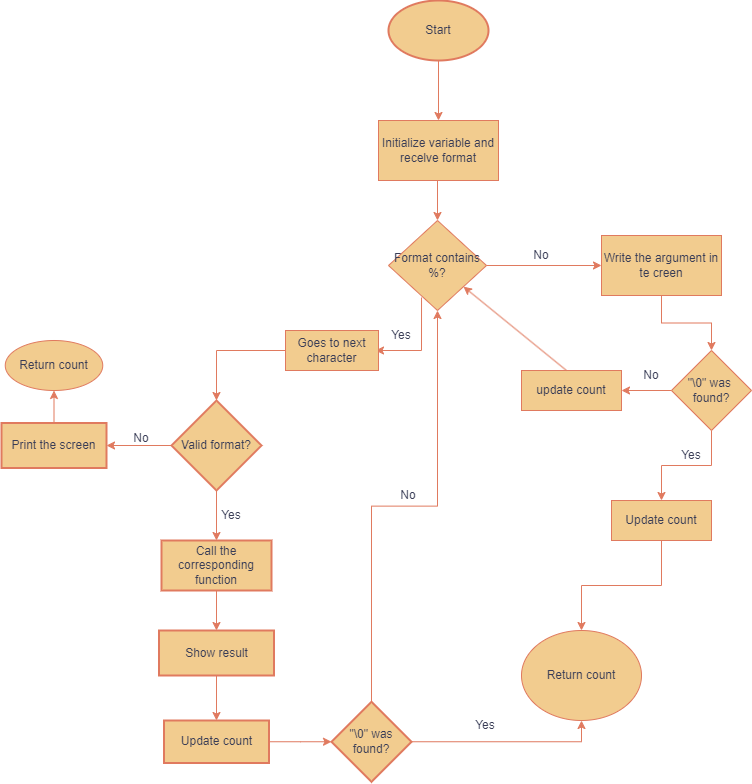

The diagram above was exported from draw.io. Its source (the exported page's mxGraphModel, read from the mxfile embedded in the PNG):
<mxGraphModel dx="2093" dy="983" grid="1" gridSize="10" guides="1" tooltips="1" connect="1" arrows="1" fold="1" page="1" pageScale="1" pageWidth="827" pageHeight="1169" math="0" shadow="0">
  <root>
    <mxCell id="WIyWlLk6GJQsqaUBKTNV-0" />
    <mxCell id="WIyWlLk6GJQsqaUBKTNV-1" parent="WIyWlLk6GJQsqaUBKTNV-0" />
    <mxCell id="Jp4gyB4Sj41x4Mh4NAmS-2" value="Start" style="strokeWidth=2;html=1;shape=mxgraph.flowchart.start_1;whiteSpace=wrap;labelBackgroundColor=none;fillColor=#F2CC8F;strokeColor=#E07A5F;fontColor=#393C56;" vertex="1" parent="WIyWlLk6GJQsqaUBKTNV-1">
      <mxGeometry x="407" y="20" width="100" height="60" as="geometry" />
    </mxCell>
    <mxCell id="Jp4gyB4Sj41x4Mh4NAmS-3" value="" style="endArrow=classic;html=1;rounded=0;strokeColor=#E07A5F;fontColor=#393C56;fillColor=#F2CC8F;" edge="1" parent="WIyWlLk6GJQsqaUBKTNV-1" target="Jp4gyB4Sj41x4Mh4NAmS-4">
      <mxGeometry width="50" height="50" relative="1" as="geometry">
        <mxPoint x="457" y="80" as="sourcePoint" />
        <mxPoint x="457" y="140" as="targetPoint" />
      </mxGeometry>
    </mxCell>
    <mxCell id="Jp4gyB4Sj41x4Mh4NAmS-4" value="Initialize variable and recelve format" style="rounded=0;whiteSpace=wrap;html=1;strokeColor=#E07A5F;fontColor=#393C56;fillColor=#F2CC8F;" vertex="1" parent="WIyWlLk6GJQsqaUBKTNV-1">
      <mxGeometry x="397" y="140" width="120" height="60" as="geometry" />
    </mxCell>
    <mxCell id="Jp4gyB4Sj41x4Mh4NAmS-5" value="" style="endArrow=classic;html=1;rounded=0;strokeColor=#E07A5F;fontColor=#393C56;fillColor=#F2CC8F;" edge="1" parent="WIyWlLk6GJQsqaUBKTNV-1" target="Jp4gyB4Sj41x4Mh4NAmS-6">
      <mxGeometry width="50" height="50" relative="1" as="geometry">
        <mxPoint x="456" y="200" as="sourcePoint" />
        <mxPoint x="456" y="280" as="targetPoint" />
      </mxGeometry>
    </mxCell>
    <mxCell id="Jp4gyB4Sj41x4Mh4NAmS-6" value="Format contains %?" style="rhombus;whiteSpace=wrap;html=1;strokeColor=#E07A5F;fontColor=#393C56;fillColor=#F2CC8F;" vertex="1" parent="WIyWlLk6GJQsqaUBKTNV-1">
      <mxGeometry x="407" y="240" width="98" height="90" as="geometry" />
    </mxCell>
    <mxCell id="Jp4gyB4Sj41x4Mh4NAmS-7" value="" style="endArrow=classic;html=1;rounded=0;strokeColor=#E07A5F;fontColor=#393C56;fillColor=#F2CC8F;exitX=0.337;exitY=0.856;exitDx=0;exitDy=0;exitPerimeter=0;" edge="1" parent="WIyWlLk6GJQsqaUBKTNV-1" source="Jp4gyB4Sj41x4Mh4NAmS-6">
      <mxGeometry width="50" height="50" relative="1" as="geometry">
        <mxPoint x="457" y="330" as="sourcePoint" />
        <mxPoint x="394" y="370" as="targetPoint" />
        <Array as="points">
          <mxPoint x="440" y="370" />
        </Array>
      </mxGeometry>
    </mxCell>
    <mxCell id="Jp4gyB4Sj41x4Mh4NAmS-8" value="Yes" style="text;html=1;align=center;verticalAlign=middle;whiteSpace=wrap;rounded=0;fontColor=#393C56;" vertex="1" parent="WIyWlLk6GJQsqaUBKTNV-1">
      <mxGeometry x="390" y="340" width="60" height="30" as="geometry" />
    </mxCell>
    <mxCell id="Jp4gyB4Sj41x4Mh4NAmS-9" value="" style="endArrow=classic;html=1;rounded=0;strokeColor=#E07A5F;fontColor=#393C56;fillColor=#F2CC8F;entryX=0;entryY=0.5;entryDx=0;entryDy=0;exitX=1;exitY=0.5;exitDx=0;exitDy=0;" edge="1" parent="WIyWlLk6GJQsqaUBKTNV-1" source="Jp4gyB4Sj41x4Mh4NAmS-6" target="Jp4gyB4Sj41x4Mh4NAmS-14">
      <mxGeometry width="50" height="50" relative="1" as="geometry">
        <mxPoint x="493" y="284.5" as="sourcePoint" />
        <mxPoint x="583" y="285" as="targetPoint" />
        <Array as="points" />
      </mxGeometry>
    </mxCell>
    <mxCell id="Jp4gyB4Sj41x4Mh4NAmS-10" value="No" style="text;html=1;align=center;verticalAlign=middle;whiteSpace=wrap;rounded=0;fontColor=#393C56;" vertex="1" parent="WIyWlLk6GJQsqaUBKTNV-1">
      <mxGeometry x="530" y="260" width="60" height="30" as="geometry" />
    </mxCell>
    <mxCell id="Jp4gyB4Sj41x4Mh4NAmS-21" value="" style="edgeStyle=orthogonalEdgeStyle;rounded=0;orthogonalLoop=1;jettySize=auto;html=1;strokeColor=#E07A5F;fontColor=#393C56;fillColor=#F2CC8F;" edge="1" parent="WIyWlLk6GJQsqaUBKTNV-1" source="Jp4gyB4Sj41x4Mh4NAmS-14" target="Jp4gyB4Sj41x4Mh4NAmS-15">
      <mxGeometry relative="1" as="geometry" />
    </mxCell>
    <mxCell id="Jp4gyB4Sj41x4Mh4NAmS-14" value="Write the argument in te creen" style="rounded=0;whiteSpace=wrap;html=1;strokeColor=#E07A5F;fontColor=#393C56;fillColor=#F2CC8F;" vertex="1" parent="WIyWlLk6GJQsqaUBKTNV-1">
      <mxGeometry x="620" y="255" width="120" height="60" as="geometry" />
    </mxCell>
    <mxCell id="Jp4gyB4Sj41x4Mh4NAmS-22" value="" style="edgeStyle=orthogonalEdgeStyle;rounded=0;orthogonalLoop=1;jettySize=auto;html=1;strokeColor=#E07A5F;fontColor=#393C56;fillColor=#F2CC8F;" edge="1" parent="WIyWlLk6GJQsqaUBKTNV-1" source="Jp4gyB4Sj41x4Mh4NAmS-15" target="Jp4gyB4Sj41x4Mh4NAmS-19">
      <mxGeometry relative="1" as="geometry" />
    </mxCell>
    <mxCell id="Jp4gyB4Sj41x4Mh4NAmS-31" value="" style="edgeStyle=orthogonalEdgeStyle;rounded=0;orthogonalLoop=1;jettySize=auto;html=1;strokeColor=#E07A5F;fontColor=#393C56;fillColor=#F2CC8F;" edge="1" parent="WIyWlLk6GJQsqaUBKTNV-1" source="Jp4gyB4Sj41x4Mh4NAmS-15" target="Jp4gyB4Sj41x4Mh4NAmS-25">
      <mxGeometry relative="1" as="geometry" />
    </mxCell>
    <mxCell id="Jp4gyB4Sj41x4Mh4NAmS-15" value="&quot;\0&quot; was&amp;nbsp;&lt;div&gt;found?&lt;/div&gt;" style="rhombus;whiteSpace=wrap;html=1;strokeColor=#E07A5F;fontColor=#393C56;fillColor=#F2CC8F;" vertex="1" parent="WIyWlLk6GJQsqaUBKTNV-1">
      <mxGeometry x="690" y="370" width="80" height="80" as="geometry" />
    </mxCell>
    <mxCell id="Jp4gyB4Sj41x4Mh4NAmS-18" value="Yes" style="text;html=1;align=center;verticalAlign=middle;whiteSpace=wrap;rounded=0;fontColor=#393C56;" vertex="1" parent="WIyWlLk6GJQsqaUBKTNV-1">
      <mxGeometry x="680" y="460" width="60" height="30" as="geometry" />
    </mxCell>
    <mxCell id="Jp4gyB4Sj41x4Mh4NAmS-24" value="" style="edgeStyle=orthogonalEdgeStyle;rounded=0;orthogonalLoop=1;jettySize=auto;html=1;strokeColor=#E07A5F;fontColor=#393C56;fillColor=#F2CC8F;" edge="1" parent="WIyWlLk6GJQsqaUBKTNV-1" source="Jp4gyB4Sj41x4Mh4NAmS-19" target="Jp4gyB4Sj41x4Mh4NAmS-23">
      <mxGeometry relative="1" as="geometry" />
    </mxCell>
    <mxCell id="Jp4gyB4Sj41x4Mh4NAmS-19" value="Update count" style="rounded=0;whiteSpace=wrap;html=1;strokeColor=#E07A5F;fontColor=#393C56;fillColor=#F2CC8F;" vertex="1" parent="WIyWlLk6GJQsqaUBKTNV-1">
      <mxGeometry x="630" y="520" width="100" height="40" as="geometry" />
    </mxCell>
    <mxCell id="Jp4gyB4Sj41x4Mh4NAmS-23" value="Return count" style="ellipse;whiteSpace=wrap;html=1;strokeColor=#E07A5F;fontColor=#393C56;fillColor=#F2CC8F;" vertex="1" parent="WIyWlLk6GJQsqaUBKTNV-1">
      <mxGeometry x="540" y="650" width="120" height="90" as="geometry" />
    </mxCell>
    <mxCell id="Jp4gyB4Sj41x4Mh4NAmS-25" value="update count" style="rounded=0;whiteSpace=wrap;html=1;strokeColor=#E07A5F;fontColor=#393C56;fillColor=#F2CC8F;" vertex="1" parent="WIyWlLk6GJQsqaUBKTNV-1">
      <mxGeometry x="540" y="390" width="100" height="40" as="geometry" />
    </mxCell>
    <mxCell id="Jp4gyB4Sj41x4Mh4NAmS-28" value="" style="endArrow=classic;html=1;rounded=0;strokeColor=#E07A5F;fontColor=#393C56;fillColor=#F2CC8F;" edge="1" parent="WIyWlLk6GJQsqaUBKTNV-1" target="Jp4gyB4Sj41x4Mh4NAmS-6">
      <mxGeometry width="50" height="50" relative="1" as="geometry">
        <mxPoint x="585" y="390" as="sourcePoint" />
        <mxPoint x="535" y="330" as="targetPoint" />
      </mxGeometry>
    </mxCell>
    <mxCell id="Jp4gyB4Sj41x4Mh4NAmS-32" value="No" style="text;html=1;align=center;verticalAlign=middle;whiteSpace=wrap;rounded=0;fontColor=#393C56;" vertex="1" parent="WIyWlLk6GJQsqaUBKTNV-1">
      <mxGeometry x="640" y="380" width="60" height="30" as="geometry" />
    </mxCell>
    <mxCell id="Jp4gyB4Sj41x4Mh4NAmS-39" value="" style="edgeStyle=orthogonalEdgeStyle;rounded=0;orthogonalLoop=1;jettySize=auto;html=1;strokeColor=#E07A5F;fontColor=#393C56;fillColor=#F2CC8F;" edge="1" parent="WIyWlLk6GJQsqaUBKTNV-1" source="Jp4gyB4Sj41x4Mh4NAmS-33" target="Jp4gyB4Sj41x4Mh4NAmS-34">
      <mxGeometry relative="1" as="geometry" />
    </mxCell>
    <mxCell id="Jp4gyB4Sj41x4Mh4NAmS-33" value="Goes to next&lt;div&gt;character&lt;/div&gt;" style="rounded=0;whiteSpace=wrap;html=1;strokeColor=#E07A5F;fontColor=#393C56;fillColor=#F2CC8F;" vertex="1" parent="WIyWlLk6GJQsqaUBKTNV-1">
      <mxGeometry x="304" y="350" width="93" height="40" as="geometry" />
    </mxCell>
    <mxCell id="Jp4gyB4Sj41x4Mh4NAmS-41" value="" style="edgeStyle=orthogonalEdgeStyle;rounded=0;orthogonalLoop=1;jettySize=auto;html=1;strokeColor=#E07A5F;fontColor=#393C56;fillColor=#F2CC8F;" edge="1" parent="WIyWlLk6GJQsqaUBKTNV-1" source="Jp4gyB4Sj41x4Mh4NAmS-34" target="Jp4gyB4Sj41x4Mh4NAmS-40">
      <mxGeometry relative="1" as="geometry" />
    </mxCell>
    <mxCell id="Jp4gyB4Sj41x4Mh4NAmS-44" value="" style="edgeStyle=orthogonalEdgeStyle;rounded=0;orthogonalLoop=1;jettySize=auto;html=1;strokeColor=#E07A5F;fontColor=#393C56;fillColor=#F2CC8F;" edge="1" parent="WIyWlLk6GJQsqaUBKTNV-1" source="Jp4gyB4Sj41x4Mh4NAmS-34" target="Jp4gyB4Sj41x4Mh4NAmS-43">
      <mxGeometry relative="1" as="geometry" />
    </mxCell>
    <mxCell id="Jp4gyB4Sj41x4Mh4NAmS-34" value="Valid format?" style="strokeWidth=2;html=1;shape=mxgraph.flowchart.decision;whiteSpace=wrap;strokeColor=#E07A5F;fontColor=#393C56;fillColor=#F2CC8F;" vertex="1" parent="WIyWlLk6GJQsqaUBKTNV-1">
      <mxGeometry x="190" y="420" width="90" height="90" as="geometry" />
    </mxCell>
    <mxCell id="Jp4gyB4Sj41x4Mh4NAmS-51" value="" style="edgeStyle=orthogonalEdgeStyle;rounded=0;orthogonalLoop=1;jettySize=auto;html=1;strokeColor=#E07A5F;fontColor=#393C56;fillColor=#F2CC8F;" edge="1" parent="WIyWlLk6GJQsqaUBKTNV-1" source="Jp4gyB4Sj41x4Mh4NAmS-40" target="Jp4gyB4Sj41x4Mh4NAmS-50">
      <mxGeometry relative="1" as="geometry" />
    </mxCell>
    <mxCell id="Jp4gyB4Sj41x4Mh4NAmS-40" value="Call the corresponding function" style="whiteSpace=wrap;html=1;fillColor=#F2CC8F;strokeColor=#E07A5F;fontColor=#393C56;strokeWidth=2;" vertex="1" parent="WIyWlLk6GJQsqaUBKTNV-1">
      <mxGeometry x="180" y="560" width="110" height="50" as="geometry" />
    </mxCell>
    <mxCell id="Jp4gyB4Sj41x4Mh4NAmS-42" value="Yes" style="text;html=1;align=center;verticalAlign=middle;whiteSpace=wrap;rounded=0;fontColor=#393C56;" vertex="1" parent="WIyWlLk6GJQsqaUBKTNV-1">
      <mxGeometry x="220" y="520" width="60" height="30" as="geometry" />
    </mxCell>
    <mxCell id="Jp4gyB4Sj41x4Mh4NAmS-48" value="" style="edgeStyle=orthogonalEdgeStyle;rounded=0;orthogonalLoop=1;jettySize=auto;html=1;strokeColor=#E07A5F;fontColor=#393C56;fillColor=#F2CC8F;" edge="1" parent="WIyWlLk6GJQsqaUBKTNV-1" source="Jp4gyB4Sj41x4Mh4NAmS-43" target="Jp4gyB4Sj41x4Mh4NAmS-47">
      <mxGeometry relative="1" as="geometry" />
    </mxCell>
    <mxCell id="Jp4gyB4Sj41x4Mh4NAmS-43" value="Print the screen" style="whiteSpace=wrap;html=1;fillColor=#F2CC8F;strokeColor=#E07A5F;fontColor=#393C56;strokeWidth=2;" vertex="1" parent="WIyWlLk6GJQsqaUBKTNV-1">
      <mxGeometry x="20" y="442.5" width="105" height="45" as="geometry" />
    </mxCell>
    <mxCell id="Jp4gyB4Sj41x4Mh4NAmS-47" value="Return count" style="ellipse;whiteSpace=wrap;html=1;strokeColor=#E07A5F;fontColor=#393C56;fillColor=#F2CC8F;" vertex="1" parent="WIyWlLk6GJQsqaUBKTNV-1">
      <mxGeometry x="23.75" y="360" width="97.5" height="50" as="geometry" />
    </mxCell>
    <mxCell id="Jp4gyB4Sj41x4Mh4NAmS-49" value="No" style="text;html=1;align=center;verticalAlign=middle;whiteSpace=wrap;rounded=0;fontColor=#393C56;" vertex="1" parent="WIyWlLk6GJQsqaUBKTNV-1">
      <mxGeometry x="130" y="442.5" width="60" height="30" as="geometry" />
    </mxCell>
    <mxCell id="Jp4gyB4Sj41x4Mh4NAmS-53" value="" style="edgeStyle=orthogonalEdgeStyle;rounded=0;orthogonalLoop=1;jettySize=auto;html=1;strokeColor=#E07A5F;fontColor=#393C56;fillColor=#F2CC8F;" edge="1" parent="WIyWlLk6GJQsqaUBKTNV-1" source="Jp4gyB4Sj41x4Mh4NAmS-50" target="Jp4gyB4Sj41x4Mh4NAmS-52">
      <mxGeometry relative="1" as="geometry" />
    </mxCell>
    <mxCell id="Jp4gyB4Sj41x4Mh4NAmS-50" value="Show result" style="whiteSpace=wrap;html=1;fillColor=#F2CC8F;strokeColor=#E07A5F;fontColor=#393C56;strokeWidth=2;" vertex="1" parent="WIyWlLk6GJQsqaUBKTNV-1">
      <mxGeometry x="177.5" y="650" width="115" height="45" as="geometry" />
    </mxCell>
    <mxCell id="Jp4gyB4Sj41x4Mh4NAmS-55" value="" style="edgeStyle=orthogonalEdgeStyle;rounded=0;orthogonalLoop=1;jettySize=auto;html=1;strokeColor=#E07A5F;fontColor=#393C56;fillColor=#F2CC8F;" edge="1" parent="WIyWlLk6GJQsqaUBKTNV-1" source="Jp4gyB4Sj41x4Mh4NAmS-52" target="Jp4gyB4Sj41x4Mh4NAmS-54">
      <mxGeometry relative="1" as="geometry" />
    </mxCell>
    <mxCell id="Jp4gyB4Sj41x4Mh4NAmS-52" value="Update count" style="whiteSpace=wrap;html=1;fillColor=#F2CC8F;strokeColor=#E07A5F;fontColor=#393C56;strokeWidth=2;" vertex="1" parent="WIyWlLk6GJQsqaUBKTNV-1">
      <mxGeometry x="182.5" y="740" width="105" height="42.5" as="geometry" />
    </mxCell>
    <mxCell id="Jp4gyB4Sj41x4Mh4NAmS-56" style="edgeStyle=orthogonalEdgeStyle;rounded=0;orthogonalLoop=1;jettySize=auto;html=1;exitX=0.5;exitY=0;exitDx=0;exitDy=0;entryX=0.5;entryY=1;entryDx=0;entryDy=0;strokeColor=#E07A5F;fontColor=#393C56;fillColor=#F2CC8F;" edge="1" parent="WIyWlLk6GJQsqaUBKTNV-1" source="Jp4gyB4Sj41x4Mh4NAmS-54" target="Jp4gyB4Sj41x4Mh4NAmS-6">
      <mxGeometry relative="1" as="geometry" />
    </mxCell>
    <mxCell id="Jp4gyB4Sj41x4Mh4NAmS-59" style="edgeStyle=orthogonalEdgeStyle;rounded=0;orthogonalLoop=1;jettySize=auto;html=1;exitX=1;exitY=0.5;exitDx=0;exitDy=0;entryX=0.5;entryY=1;entryDx=0;entryDy=0;strokeColor=#E07A5F;fontColor=#393C56;fillColor=#F2CC8F;" edge="1" parent="WIyWlLk6GJQsqaUBKTNV-1" source="Jp4gyB4Sj41x4Mh4NAmS-54" target="Jp4gyB4Sj41x4Mh4NAmS-23">
      <mxGeometry relative="1" as="geometry" />
    </mxCell>
    <mxCell id="Jp4gyB4Sj41x4Mh4NAmS-54" value="&quot;\0&quot; was&lt;div&gt;found?&lt;/div&gt;" style="rhombus;whiteSpace=wrap;html=1;fillColor=#F2CC8F;strokeColor=#E07A5F;fontColor=#393C56;strokeWidth=2;" vertex="1" parent="WIyWlLk6GJQsqaUBKTNV-1">
      <mxGeometry x="350" y="721.25" width="80" height="80" as="geometry" />
    </mxCell>
    <mxCell id="Jp4gyB4Sj41x4Mh4NAmS-58" value="No" style="text;html=1;align=center;verticalAlign=middle;whiteSpace=wrap;rounded=0;fontColor=#393C56;" vertex="1" parent="WIyWlLk6GJQsqaUBKTNV-1">
      <mxGeometry x="397" y="500" width="60" height="30" as="geometry" />
    </mxCell>
    <mxCell id="Jp4gyB4Sj41x4Mh4NAmS-60" value="Yes" style="text;html=1;align=center;verticalAlign=middle;whiteSpace=wrap;rounded=0;fontColor=#393C56;" vertex="1" parent="WIyWlLk6GJQsqaUBKTNV-1">
      <mxGeometry x="474" y="730" width="60" height="30" as="geometry" />
    </mxCell>
  </root>
</mxGraphModel>